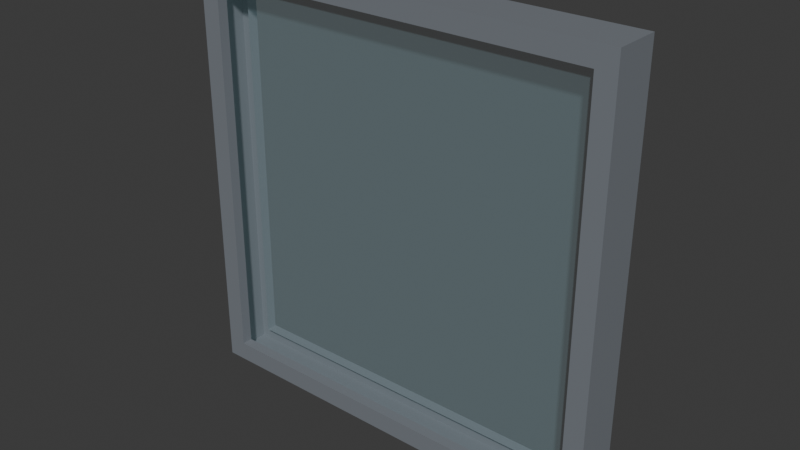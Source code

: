 # Source: Window_LP.blend  (saved by Blender 4.3.34; exported with 4.5.12 LTS)
import bpy
from mathutils import Matrix  # noqa: F401  (used for matrix-valued properties, if any)

bpy.ops.wm.read_factory_settings(use_empty=True)
scene = bpy.context.scene
scene.name = 'Scene'

# ---- collections
col_collection = bpy.data.collections.new('Collection'); scene.collection.children.link(col_collection)

# ---- materials (node trees are filled in below, after node groups)
mat_windowbasematerial = bpy.data.materials.new('WindowBaseMaterial')
mat_windowbasematerial.alpha_threshold = 0.0
mat_windowbasematerial.roughness = 0.5
mat_windowbasematerial.line_color = (0.0, 0.0, 0.0, 1.0)
mat_windowglassmaterial = bpy.data.materials.new('WindowGlassMaterial')

# ---- material node trees
mat_windowbasematerial.use_nodes = True; mat_windowbasematerial.node_tree.nodes.clear()
_N = mat_windowbasematerial.node_tree.nodes; _L = mat_windowbasematerial.node_tree.links
n0 = _N.new('ShaderNodeOutputMaterial'); n0.name = 'Material Output'; n0.location = (300, 300)
n1 = _N.new('ShaderNodeBsdfPrincipled'); n1.name = 'Principled BSDF'; n1.location = (10, 300)
n1.inputs[0].default_value = (0.1937, 0.2125, 0.2382, 1.0)
n1.inputs[3].default_value = 1.45
_L.new(n1.outputs[0], n0.inputs[0])
n0.is_active_output = True
mat_windowglassmaterial.use_nodes = True; mat_windowglassmaterial.node_tree.nodes.clear()
_N = mat_windowglassmaterial.node_tree.nodes; _L = mat_windowglassmaterial.node_tree.links
n0 = _N.new('ShaderNodeBsdfPrincipled'); n0.name = 'Principled BSDF'; n0.location = (10, 300)
n0.inputs[0].default_value = (0.4566, 0.7146, 0.8001, 1.0)
n0.inputs[4].default_value = 0.1
n1 = _N.new('ShaderNodeOutputMaterial'); n1.name = 'Material Output'; n1.location = (300, 300)
_L.new(n0.outputs[0], n1.inputs[0])
n1.is_active_output = True

# ---- world
world_world = bpy.data.worlds.new('World'); scene.world = world_world
world_world.use_nodes = True; world_world.node_tree.nodes.clear()
_N = world_world.node_tree.nodes; _L = world_world.node_tree.links
n0 = _N.new('ShaderNodeOutputWorld'); n0.name = 'World Output'; n0.location = (300, 300)
n1 = _N.new('ShaderNodeBackground'); n1.name = 'Background'; n1.location = (10, 300)
n1.inputs[0].default_value = (0.05088, 0.05088, 0.05088, 1.0)
_L.new(n1.outputs[0], n0.inputs[0])
n0.is_active_output = True
world_world.color = (0.05088, 0.05088, 0.05088)
world_world.sun_shadow_jitter_overblur = 0.0

# ---- meshes
me_cube_049 = bpy.data.meshes.new('Cube.049')
me_cube_049.from_pydata([(-10.5, -1.1, 0.5), (-10.5, -1.1, 10.5), (-10.5, 0.1, 0.5), (-10.5, 0.1, 10.5), (-0.5, -1.1, 0.5), (-0.5, -1.1, 10.5), (-0.5, 0.1, 0.5), (-0.5, 0.1, 10.5), (-11.0, -1.1, 0.0), (-11.0, -1.1, 11.0), (-11.0, 0.1, 11.0), (-11.0, 0.1, 0.0), (0.0, 0.1, 0.0), (0.0, 0.1, 11.0), (0.0, -1.1, 11.0), (0.0, -1.1, 0.0), (-10.5, -0.1768, 0.5), (-10.5, -0.1768, 10.5), (-0.5, -0.1768, 10.5), (-0.5, -0.1768, 0.5), (-0.5, -0.8232, 0.5), (-0.5, -0.8232, 10.5), (-10.5, -0.8232, 10.5), (-10.5, -0.8232, 0.5)], [], [(8, 9, 10, 11), (12, 13, 14, 15), (11, 12, 15, 8), (13, 10, 9, 14), (0, 1, 9, 8), (3, 2, 11, 10), (2, 6, 12, 11), (7, 3, 10, 13), (6, 7, 13, 12), (5, 4, 15, 14), (4, 0, 8, 15), (1, 5, 14, 9), (16, 17, 18, 19), (3, 17, 16, 2), (7, 18, 17, 3), (6, 19, 18, 7), (2, 16, 19, 6), (20, 21, 22, 23), (5, 21, 20, 4), (1, 22, 21, 5), (0, 23, 22, 1), (4, 20, 23, 0)])
me_cube_049.polygons.foreach_set('material_index', [0, 0, 0, 0, 0, 0, 0, 0, 0, 0, 0, 0, 1, 0, 0, 0, 0, 1, 0, 0, 0, 0])
_uv = me_cube_049.uv_layers.new(name='UVMap')
_uv.uv.foreach_set('vector', [0.375, 0.0, 0.625, 0.0, 0.625, 0.25, 0.375, 0.25, 0.375, 0.5, 0.625, 0.5, 0.625, 0.75, 0.375, 0.75, 0.125, 0.5, 0.375, 0.5, 0.375, 0.75, 0.125, 0.75, 0.625, 0.5, 0.875, 0.5, 0.875, 0.75, 0.625, 0.75, 0.3864, 0.9886, 0.6136, 0.9886, 0.625, 1.0, 0.375, 1.0, 0.6136, 0.2614, 0.3864, 0.2614, 0.375, 0.25, 0.625, 0.25, 0.3864, 0.2614, 0.3864, 0.4886, 0.375, 0.5, 0.375, 0.25, 0.6136, 0.4886, 0.6136, 0.2614, 0.625, 0.25, 0.625, 0.5, 0.3864, 0.4886, 0.6136, 0.4886, 0.625, 0.5, 0.375, 0.5, 0.6136, 0.7614, 0.3864, 0.7614, 0.375, 0.75, 0.625, 0.75, 0.3864, 0.7614, 0.3864, 0.9886, 0.375, 1.0, 0.375, 0.75, 0.6136, 0.9886, 0.6136, 0.7614, 0.625, 0.75, 0.625, 1.0, 0.3864, 0.2614, 0.6136, 0.2614, 0.6136, 0.4886, 0.3864, 0.4886, 0.6136, 0.2614, 0.6136, 0.2614, 0.3864, 0.2614, 0.3864, 0.2614, 0.6136, 0.4886, 0.6136, 0.4886, 0.6136, 0.2614, 0.6136, 0.2614, 0.3864, 0.4886, 0.3864, 0.4886, 0.6136, 0.4886, 0.6136, 0.4886, 0.3864, 0.2614, 0.3864, 0.2614, 0.3864, 0.4886, 0.3864, 0.4886, 0.3864, 0.7614, 0.6136, 0.7614, 0.6136, 0.9886, 0.3864, 0.9886, 0.6136, 0.7614, 0.6136, 0.7614, 0.3864, 0.7614, 0.3864, 0.7614, 0.6136, 0.9886, 0.6136, 0.9886, 0.6136, 0.7614, 0.6136, 0.7614, 0.3864, 0.9886, 0.3864, 0.9886, 0.6136, 0.9886, 0.6136, 0.9886, 0.3864, 0.7614, 0.3864, 0.7614, 0.3864, 0.9886, 0.3864, 0.9886])
me_cube_049.materials.append(mat_windowbasematerial)
me_cube_049.materials.append(mat_windowglassmaterial)
me_cube_049.update()

# ---- objects
ob_windowlp = bpy.data.objects.new('WindowLP', me_cube_049)

# ---- transforms, parenting, visibility, modifiers, constraints
ob_windowlp.location = (0.0, 0.0, 0.0)

# ---- collection membership
col_collection.objects.link(ob_windowlp)

# ---- scene / render settings (as saved in the file)
scene.frame_start = 1; scene.frame_end = 250; scene.frame_set(1)
scene.render.engine = 'BLENDER_EEVEE_NEXT'
bpy.context.view_layer.update()

# ---- added for rendering (the .blend has no active camera and no usable light): camera, sun
cam_auto = bpy.data.cameras.new('AutoCamera')
cam_auto.lens = 50.0
cam_auto.sensor_width = 36.0
cam_auto.clip_end = 1000.0
ob_auto_camera = bpy.data.objects.new('AutoCamera', cam_auto)
scene.collection.objects.link(ob_auto_camera)
ob_auto_camera.location = (8.93588, -17.8231, 17.0487)
ob_auto_camera.rotation_euler = (1.09748, -7.21219e-08, 0.694738)
scene.camera = ob_auto_camera
light_auto_sun = bpy.data.lights.new('AutoSun', 'SUN')
light_auto_sun.energy = 3.0
light_auto_sun.angle = 0.0523599
ob_auto_sun = bpy.data.objects.new('AutoSun', light_auto_sun)
scene.collection.objects.link(ob_auto_sun)
ob_auto_sun.rotation_euler = (0.872665, 0.174533, 0.523599)
bpy.context.view_layer.update()
